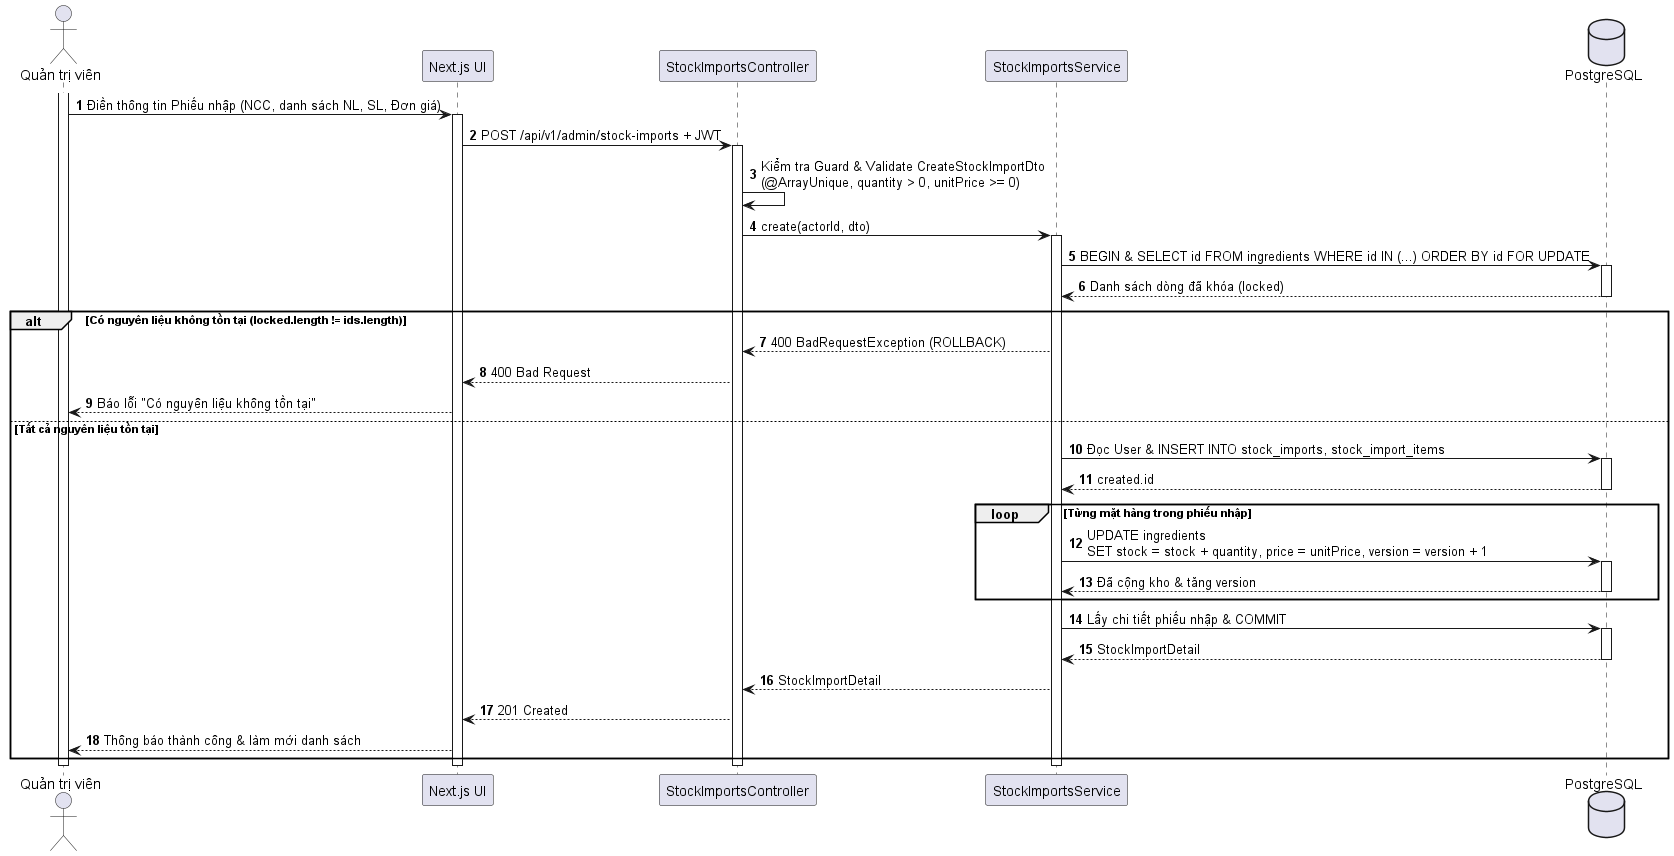

The diagram above was rendered by PlantUML. Its source (embedded in the PNG):
@startuml
autonumber
skinparam shadowing false
actor "Quản trị viên" as Admin
participant "Next.js UI" as UI
participant "StockImportsController" as API
participant "StockImportsService" as Svc
database "PostgreSQL" as DB

activate Admin
Admin -> UI : Điền thông tin Phiếu nhập (NCC, danh sách NL, SL, Đơn giá)
activate UI
UI -> API : POST /api/v1/admin/stock-imports + JWT
activate API
API -> API : Kiểm tra Guard & Validate CreateStockImportDto\n(@ArrayUnique, quantity > 0, unitPrice >= 0)
API -> Svc : create(actorId, dto)
activate Svc
Svc -> DB : BEGIN & SELECT id FROM ingredients WHERE id IN (...) ORDER BY id FOR UPDATE
activate DB
DB --> Svc : Danh sách dòng đã khóa (locked)
deactivate DB

alt Có nguyên liệu không tồn tại (locked.length != ids.length)
  Svc --> API : 400 BadRequestException (ROLLBACK)
  API --> UI : 400 Bad Request
  UI --> Admin : Báo lỗi "Có nguyên liệu không tồn tại"
else Tất cả nguyên liệu tồn tại
  Svc -> DB : Đọc User & INSERT INTO stock_imports, stock_import_items
  activate DB
  DB --> Svc : created.id
  deactivate DB
  loop Từng mặt hàng trong phiếu nhập
    Svc -> DB : UPDATE ingredients\nSET stock = stock + quantity, price = unitPrice, version = version + 1
    activate DB
    DB --> Svc : Đã cộng kho & tăng version
    deactivate DB
  end
  Svc -> DB : Lấy chi tiết phiếu nhập & COMMIT
  activate DB
  DB --> Svc : StockImportDetail
  deactivate DB
  Svc --> API : StockImportDetail
  API --> UI : 201 Created
  UI --> Admin : Thông báo thành công & làm mới danh sách
end
deactivate Svc
deactivate API
deactivate UI
deactivate Admin
@enduml